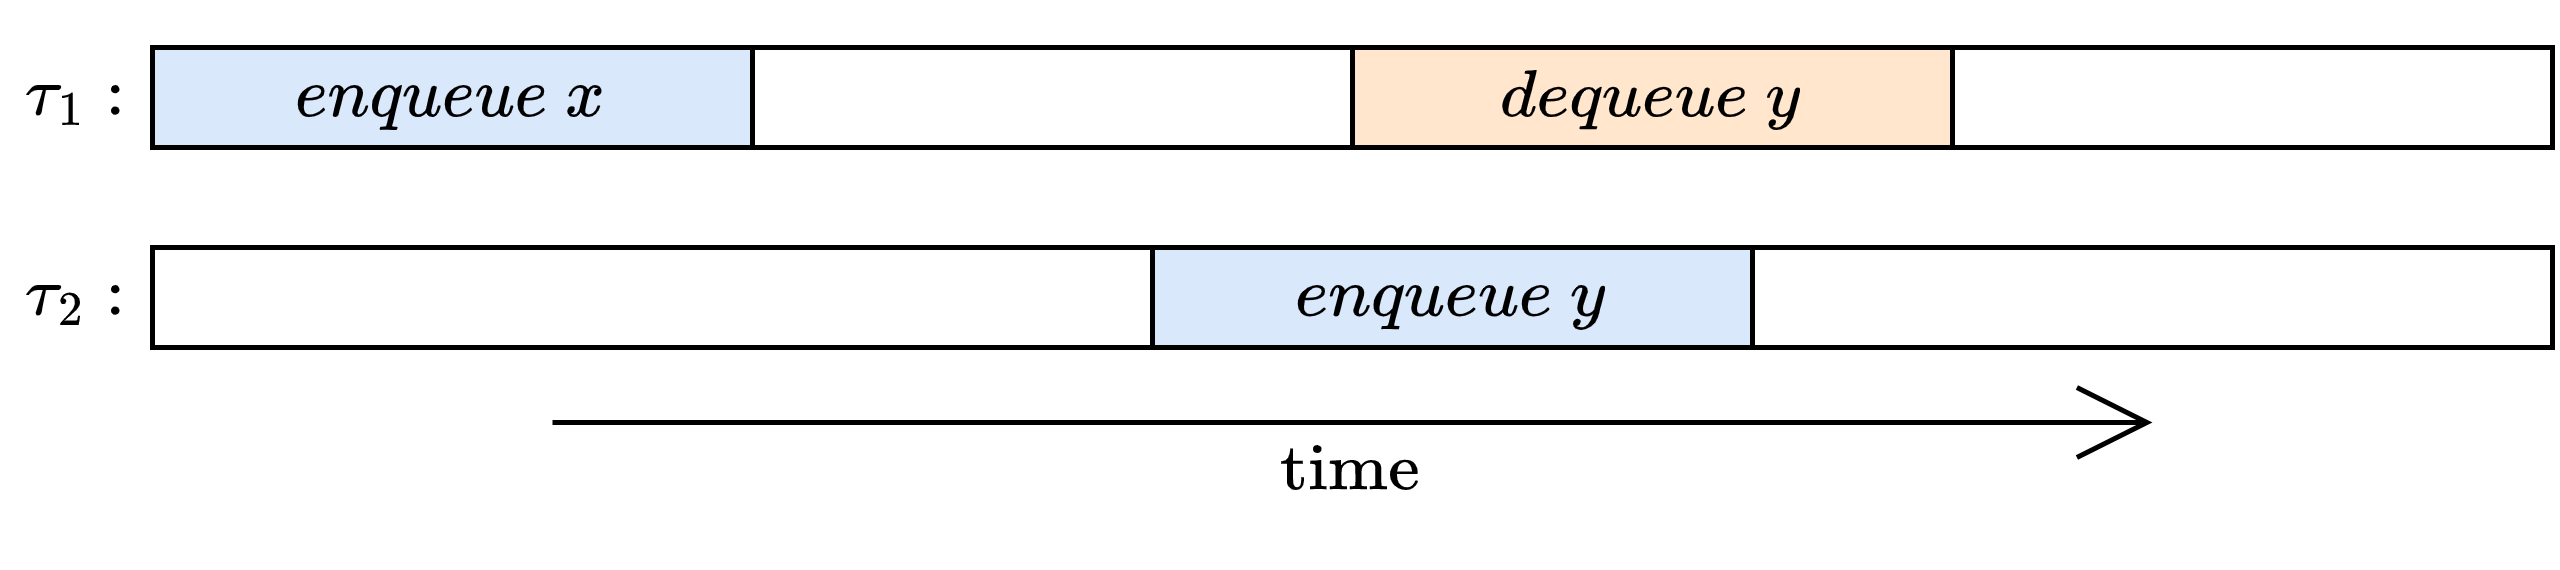

The diagram above was exported from draw.io. Its source (the exported page's mxGraphModel, read from the mxfile embedded in the PNG):
<mxGraphModel dx="928" dy="538" grid="1" gridSize="10" guides="1" tooltips="1" connect="1" arrows="1" fold="1" page="1" pageScale="1" pageWidth="827" pageHeight="1169" math="1" shadow="0">
  <root>
    <mxCell id="0" />
    <mxCell id="1" parent="0" />
    <mxCell id="sVhvvsAXvshjBojvgDa8-1" value="$$\tau_2:$$" style="text;html=1;strokeColor=none;fillColor=none;align=center;verticalAlign=middle;whiteSpace=wrap;rounded=0;" vertex="1" parent="1">
      <mxGeometry x="90" y="90" width="30" height="30" as="geometry" />
    </mxCell>
    <mxCell id="sVhvvsAXvshjBojvgDa8-2" value="$$\tau_1:$$" style="text;html=1;strokeColor=none;fillColor=none;align=center;verticalAlign=middle;whiteSpace=wrap;rounded=0;" vertex="1" parent="1">
      <mxGeometry x="90" y="50" width="30" height="30" as="geometry" />
    </mxCell>
    <mxCell id="sVhvvsAXvshjBojvgDa8-3" value="" style="rounded=0;whiteSpace=wrap;html=1;fillColor=none;strokeColor=#000000;" vertex="1" parent="1">
      <mxGeometry x="440" y="95" width="160" height="20" as="geometry" />
    </mxCell>
    <mxCell id="sVhvvsAXvshjBojvgDa8-4" value="" style="endArrow=open;html=1;rounded=0;strokeColor=#000000;fontSize=10;endFill=0;endSize=13;" edge="1" parent="1">
      <mxGeometry width="50" height="50" relative="1" as="geometry">
        <mxPoint x="200" y="130" as="sourcePoint" />
        <mxPoint x="520" y="130" as="targetPoint" />
      </mxGeometry>
    </mxCell>
    <mxCell id="sVhvvsAXvshjBojvgDa8-5" value="$$\text{time}$$" style="text;html=1;strokeColor=none;fillColor=none;align=center;verticalAlign=middle;whiteSpace=wrap;rounded=0;fontSize=12;" vertex="1" parent="1">
      <mxGeometry x="280" y="130" width="160" height="20" as="geometry" />
    </mxCell>
    <mxCell id="sVhvvsAXvshjBojvgDa8-6" value="$$enqueue \ x$$" style="rounded=0;whiteSpace=wrap;html=1;fillColor=#dae8fc;strokeColor=#000000;" vertex="1" parent="1">
      <mxGeometry x="120" y="55" width="120" height="20" as="geometry" />
    </mxCell>
    <mxCell id="sVhvvsAXvshjBojvgDa8-7" value="$$enqueue \ y$$" style="rounded=0;whiteSpace=wrap;html=1;fillColor=#dae8fc;strokeColor=#000000;" vertex="1" parent="1">
      <mxGeometry x="320" y="95" width="120" height="20" as="geometry" />
    </mxCell>
    <mxCell id="sVhvvsAXvshjBojvgDa8-8" value="$$dequeue \ y$$" style="rounded=0;whiteSpace=wrap;html=1;fillColor=#ffe6cc;strokeColor=#000000;" vertex="1" parent="1">
      <mxGeometry x="360" y="55" width="120" height="20" as="geometry" />
    </mxCell>
    <mxCell id="sVhvvsAXvshjBojvgDa8-10" value="" style="rounded=0;whiteSpace=wrap;html=1;fillColor=none;strokeColor=#000000;" vertex="1" parent="1">
      <mxGeometry x="120" y="95" width="200" height="20" as="geometry" />
    </mxCell>
    <mxCell id="sVhvvsAXvshjBojvgDa8-11" value="" style="rounded=0;whiteSpace=wrap;html=1;fillColor=none;strokeColor=#000000;" vertex="1" parent="1">
      <mxGeometry x="240" y="55" width="120" height="20" as="geometry" />
    </mxCell>
    <mxCell id="sVhvvsAXvshjBojvgDa8-12" value="" style="rounded=0;whiteSpace=wrap;html=1;fillColor=none;strokeColor=#000000;" vertex="1" parent="1">
      <mxGeometry x="480" y="55" width="120" height="20" as="geometry" />
    </mxCell>
  </root>
</mxGraphModel>